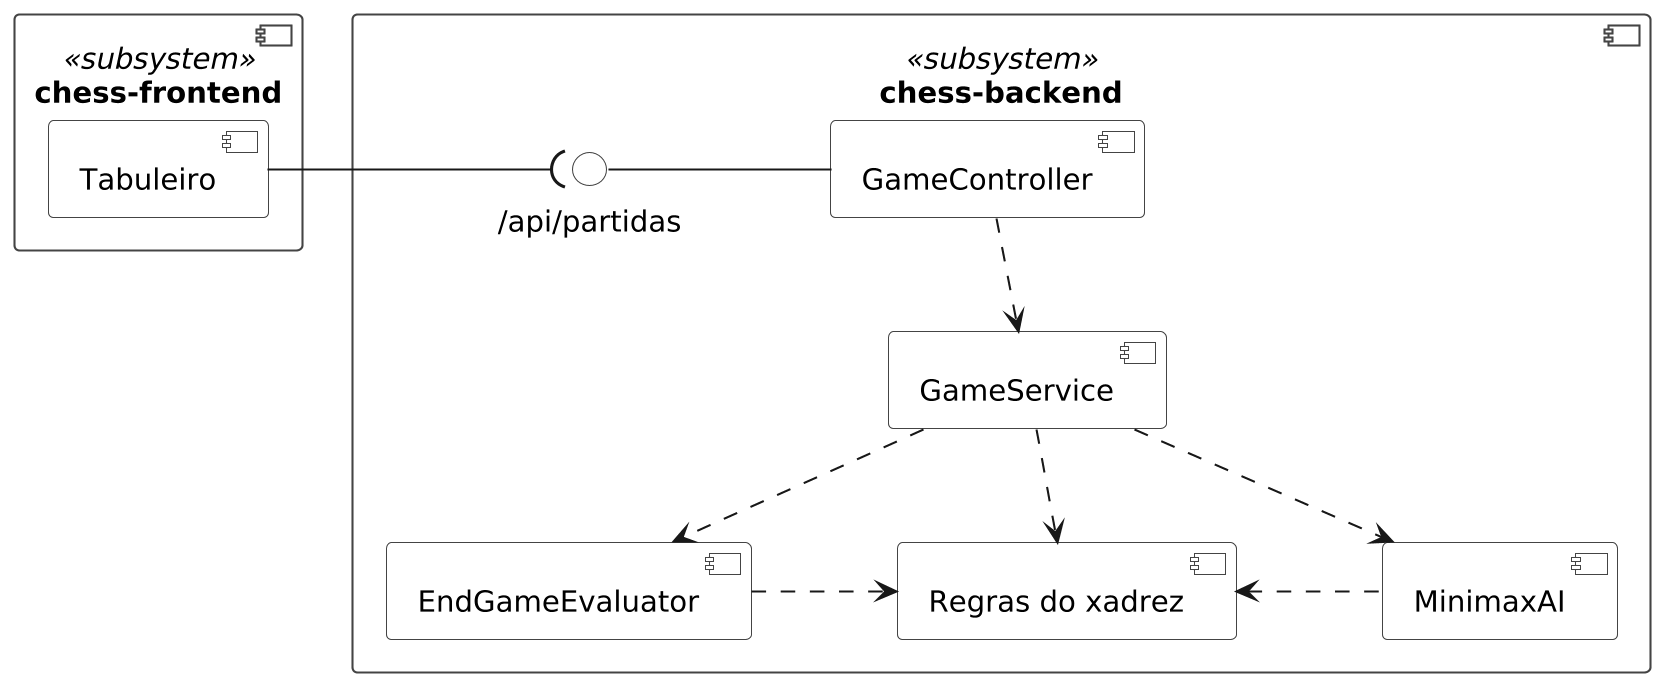

The diagram above was rendered by PlantUML. Its source (embedded in the PNG):
@startuml
skinparam dpi 200
skinparam componentStyle uml2
skinparam shadowing false
skinparam defaultFontName Helvetica
skinparam nodesep 70
skinparam ranksep 55
skinparam component {
  BackgroundColor #FFFFFF
  BorderColor #444444
}
skinparam interface {
  BackgroundColor #FFFFFF
  BorderColor #444444
}

component "chess-frontend" <<subsystem>> {
  component "Tabuleiro" as UI
}

component "chess-backend" <<subsystem>> {
  () "/api/partidas" as API
  component "GameController" as CTRL
  component "GameService" as SVC
  component "EndGameEvaluator" as END
  component "MinimaxAI" as IA
  component "Regras do xadrez" as REG
}

UI -( API
API - CTRL
CTRL ..> SVC
SVC ..> END
SVC ..> REG
SVC ..> IA
END .> REG
REG <. IA
@enduml